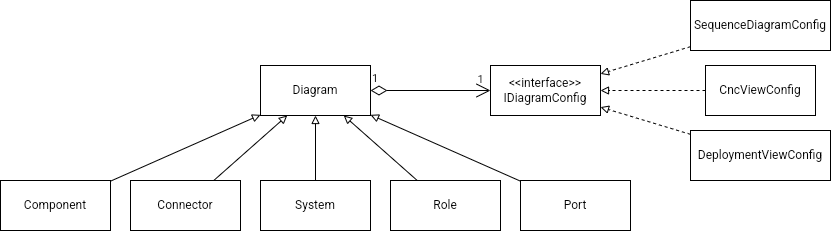

The diagram above was exported from draw.io. Its source (the exported page's mxGraphModel, read from the mxfile embedded in the PNG):
<mxGraphModel dx="2083" dy="1799" grid="1" gridSize="10" guides="1" tooltips="1" connect="1" arrows="1" fold="1" page="1" pageScale="1" pageWidth="850" pageHeight="1100" math="0" shadow="0">
  <root>
    <mxCell id="0" />
    <mxCell id="1" parent="0" />
    <mxCell id="lER1p4Dqx10AoxZs6dyV-1" value="Diagram" style="html=1;whiteSpace=wrap;" vertex="1" parent="1">
      <mxGeometry x="130" y="35" width="110" height="50" as="geometry" />
    </mxCell>
    <mxCell id="lER1p4Dqx10AoxZs6dyV-2" value="1" style="endArrow=open;html=1;endSize=12;startArrow=diamondThin;startSize=14;startFill=0;edgeStyle=orthogonalEdgeStyle;align=left;verticalAlign=bottom;rounded=0;" edge="1" parent="1" source="lER1p4Dqx10AoxZs6dyV-1" target="lER1p4Dqx10AoxZs6dyV-3">
      <mxGeometry x="-1" y="3" relative="1" as="geometry">
        <mxPoint x="300" y="60" as="sourcePoint" />
        <mxPoint x="460" y="60" as="targetPoint" />
      </mxGeometry>
    </mxCell>
    <mxCell id="lER1p4Dqx10AoxZs6dyV-4" value="1" style="edgeLabel;html=1;align=center;verticalAlign=middle;resizable=0;points=[];labelBackgroundColor=none;" vertex="1" connectable="0" parent="lER1p4Dqx10AoxZs6dyV-2">
      <mxGeometry x="0.7492" y="3" relative="1" as="geometry">
        <mxPoint x="5" y="-9" as="offset" />
      </mxGeometry>
    </mxCell>
    <mxCell id="lER1p4Dqx10AoxZs6dyV-3" value="&amp;lt;&amp;lt;interface&amp;gt;&amp;gt;&lt;br&gt;IDiagramConfig" style="html=1;whiteSpace=wrap;" vertex="1" parent="1">
      <mxGeometry x="360" y="35" width="110" height="50" as="geometry" />
    </mxCell>
    <mxCell id="lER1p4Dqx10AoxZs6dyV-18" style="edgeStyle=none;rounded=0;orthogonalLoop=1;jettySize=auto;html=1;endArrow=block;endFill=0;" edge="1" parent="1" source="lER1p4Dqx10AoxZs6dyV-5" target="lER1p4Dqx10AoxZs6dyV-1">
      <mxGeometry relative="1" as="geometry" />
    </mxCell>
    <mxCell id="lER1p4Dqx10AoxZs6dyV-5" value="Component" style="html=1;whiteSpace=wrap;" vertex="1" parent="1">
      <mxGeometry x="-130" y="150" width="110" height="50" as="geometry" />
    </mxCell>
    <mxCell id="lER1p4Dqx10AoxZs6dyV-19" style="edgeStyle=none;rounded=0;orthogonalLoop=1;jettySize=auto;html=1;endArrow=block;endFill=0;" edge="1" parent="1" source="lER1p4Dqx10AoxZs6dyV-6" target="lER1p4Dqx10AoxZs6dyV-1">
      <mxGeometry relative="1" as="geometry" />
    </mxCell>
    <mxCell id="lER1p4Dqx10AoxZs6dyV-6" value="Connector" style="html=1;whiteSpace=wrap;" vertex="1" parent="1">
      <mxGeometry y="150" width="110" height="50" as="geometry" />
    </mxCell>
    <mxCell id="lER1p4Dqx10AoxZs6dyV-20" style="edgeStyle=none;rounded=0;orthogonalLoop=1;jettySize=auto;html=1;endArrow=block;endFill=0;" edge="1" parent="1" source="lER1p4Dqx10AoxZs6dyV-7" target="lER1p4Dqx10AoxZs6dyV-1">
      <mxGeometry relative="1" as="geometry" />
    </mxCell>
    <mxCell id="lER1p4Dqx10AoxZs6dyV-7" value="System" style="html=1;whiteSpace=wrap;" vertex="1" parent="1">
      <mxGeometry x="130" y="150" width="110" height="50" as="geometry" />
    </mxCell>
    <mxCell id="lER1p4Dqx10AoxZs6dyV-22" style="edgeStyle=none;rounded=0;orthogonalLoop=1;jettySize=auto;html=1;endArrow=block;endFill=0;" edge="1" parent="1" source="lER1p4Dqx10AoxZs6dyV-8" target="lER1p4Dqx10AoxZs6dyV-1">
      <mxGeometry relative="1" as="geometry" />
    </mxCell>
    <mxCell id="lER1p4Dqx10AoxZs6dyV-8" value="Port" style="html=1;whiteSpace=wrap;" vertex="1" parent="1">
      <mxGeometry x="390" y="150" width="110" height="50" as="geometry" />
    </mxCell>
    <mxCell id="lER1p4Dqx10AoxZs6dyV-13" style="rounded=0;orthogonalLoop=1;jettySize=auto;html=1;endArrow=block;endFill=0;dashed=1;" edge="1" parent="1" source="lER1p4Dqx10AoxZs6dyV-9" target="lER1p4Dqx10AoxZs6dyV-3">
      <mxGeometry relative="1" as="geometry" />
    </mxCell>
    <mxCell id="lER1p4Dqx10AoxZs6dyV-9" value="CncViewConfig" style="html=1;whiteSpace=wrap;" vertex="1" parent="1">
      <mxGeometry x="575" y="35" width="110" height="50" as="geometry" />
    </mxCell>
    <mxCell id="lER1p4Dqx10AoxZs6dyV-14" style="rounded=0;orthogonalLoop=1;jettySize=auto;html=1;endArrow=block;endFill=0;dashed=1;" edge="1" parent="1" source="lER1p4Dqx10AoxZs6dyV-10" target="lER1p4Dqx10AoxZs6dyV-3">
      <mxGeometry relative="1" as="geometry">
        <mxPoint x="560" y="130" as="targetPoint" />
      </mxGeometry>
    </mxCell>
    <mxCell id="lER1p4Dqx10AoxZs6dyV-10" value="DeploymentViewConfig" style="html=1;whiteSpace=wrap;" vertex="1" parent="1">
      <mxGeometry x="560" y="100" width="140" height="50" as="geometry" />
    </mxCell>
    <mxCell id="lER1p4Dqx10AoxZs6dyV-15" style="edgeStyle=none;rounded=0;orthogonalLoop=1;jettySize=auto;html=1;endArrow=block;endFill=0;dashed=1;" edge="1" parent="1" source="lER1p4Dqx10AoxZs6dyV-11" target="lER1p4Dqx10AoxZs6dyV-3">
      <mxGeometry relative="1" as="geometry" />
    </mxCell>
    <mxCell id="lER1p4Dqx10AoxZs6dyV-11" value="SequenceDiagramConfig" style="html=1;whiteSpace=wrap;" vertex="1" parent="1">
      <mxGeometry x="560" y="-30" width="140" height="50" as="geometry" />
    </mxCell>
    <mxCell id="lER1p4Dqx10AoxZs6dyV-21" style="edgeStyle=none;rounded=0;orthogonalLoop=1;jettySize=auto;html=1;endArrow=block;endFill=0;" edge="1" parent="1" source="lER1p4Dqx10AoxZs6dyV-17" target="lER1p4Dqx10AoxZs6dyV-1">
      <mxGeometry relative="1" as="geometry" />
    </mxCell>
    <mxCell id="lER1p4Dqx10AoxZs6dyV-17" value="Role" style="html=1;whiteSpace=wrap;" vertex="1" parent="1">
      <mxGeometry x="260" y="150" width="110" height="50" as="geometry" />
    </mxCell>
  </root>
</mxGraphModel>